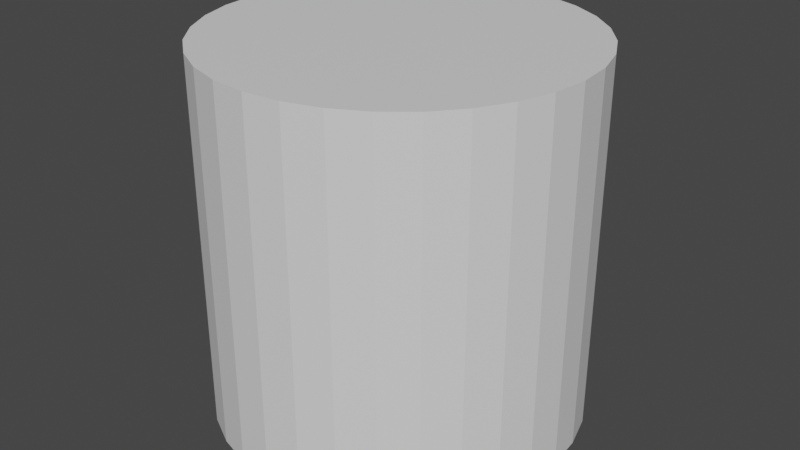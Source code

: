 # Source: cylinder_1x1x1_lowres.blend  (saved by Blender 2.80.75; exported with 4.5.12 LTS)
import bpy
from mathutils import Matrix  # noqa: F401  (used for matrix-valued properties, if any)

bpy.ops.wm.read_factory_settings(use_empty=True)
scene = bpy.context.scene
scene.name = 'Scene'

# ---- collections
col_collection = bpy.data.collections.new('Collection'); scene.collection.children.link(col_collection)

# ---- materials (node trees are filled in below, after node groups)
mat_default_obj_001 = bpy.data.materials.new('Default OBJ.001')
mat_default_obj_001.use_transparent_shadow = False

# ---- material node trees
mat_default_obj_001.use_nodes = True; mat_default_obj_001.node_tree.nodes.clear()
_N = mat_default_obj_001.node_tree.nodes; _L = mat_default_obj_001.node_tree.links
n0 = _N.new('ShaderNodeOutputMaterial'); n0.name = 'Material Output'; n0.location = (300, 300)
n1 = _N.new('ShaderNodeBsdfPrincipled'); n1.name = 'Principled BSDF'; n1.location = (10, 300)
n1.distribution = 'GGX'
n1.subsurface_method = 'BURLEY'
n1.inputs[3].default_value = 1.45
n1.inputs[27].default_value = (0.0, 0.0, 0.0, 1.0)
n1.inputs[28].default_value = 1.0
_L.new(n1.outputs[0], n0.inputs[0])
n0.is_active_output = True

# ---- world
world_world = bpy.data.worlds.new('World'); scene.world = world_world
world_world.use_nodes = True; world_world.node_tree.nodes.clear()
_N = world_world.node_tree.nodes; _L = world_world.node_tree.links
n0 = _N.new('ShaderNodeOutputWorld'); n0.name = 'World Output'; n0.location = (300, 300)
n1 = _N.new('ShaderNodeBackground'); n1.name = 'Background'; n1.location = (10, 300)
n1.inputs[0].default_value = (0.05088, 0.05088, 0.05088, 1.0)
_L.new(n1.outputs[0], n0.inputs[0])
n0.is_active_output = True
world_world.color = (0.05088, 0.05088, 0.05088)
world_world.use_sun_shadow = False
world_world.sun_shadow_jitter_overblur = 0.0

# ---- meshes
me_cylinder_1x1x1 = bpy.data.meshes.new('cylinder 1x1x1')
me_cylinder_1x1x1.from_pydata([(0.0, 0.5, 5.96e-08), (0.0, 0.5, 1.0), (0.09754, 0.4904, 1.0), (0.09754, 0.4904, 5.846e-08), (0.1913, 0.4619, 1.0), (0.1913, 0.4619, 5.507e-08), (0.2778, 0.4157, 1.0), (0.2778, 0.4157, 4.956e-08), (0.3536, 0.3536, 1.0), (0.3536, 0.3536, 4.215e-08), (0.4157, 0.2778, 1.0), (0.4157, 0.2778, 3.311e-08), (0.4619, 0.1913, 1.0), (0.4619, 0.1913, 2.281e-08), (0.4904, 0.09754, 1.0), (0.4904, 0.09754, 1.163e-08), (0.5, -1.192e-07, 1.0), (0.5, 0.0, 0.0), (0.4904, -0.09755, 1.0), (0.4904, -0.09754, -1.163e-08), (0.4619, -0.1913, 1.0), (0.4619, -0.1913, -2.281e-08), (0.4157, -0.2778, 1.0), (0.4157, -0.2778, -3.311e-08), (0.3536, -0.3536, 1.0), (0.3536, -0.3536, -4.215e-08), (0.2778, -0.4157, 1.0), (0.2778, -0.4157, -4.956e-08), (0.1913, -0.4619, 1.0), (0.1913, -0.4619, -5.507e-08), (0.09754, -0.4904, 1.0), (0.09754, -0.4904, -5.846e-08), (0.0, -0.5, 1.0), (0.0, -0.5, -5.96e-08), (-0.09754, -0.4904, 1.0), (-0.09754, -0.4904, -5.846e-08), (-0.1913, -0.4619, 1.0), (-0.1913, -0.4619, -5.507e-08), (-0.2778, -0.4157, 1.0), (-0.2778, -0.4157, -4.956e-08), (-0.3536, -0.3536, 1.0), (-0.3536, -0.3536, -4.215e-08), (-0.4157, -0.2778, 1.0), (-0.4157, -0.2778, -3.311e-08), (-0.4619, -0.1913, 1.0), (-0.4619, -0.1913, -2.281e-08), (-0.4904, -0.09755, 1.0), (-0.4904, -0.09754, -1.163e-08), (-0.5, -1.192e-07, 1.0), (-0.5, 0.0, 0.0), (-0.4904, 0.09755, 1.0), (-0.4904, 0.09755, 1.163e-08), (-0.4619, 0.1913, 1.0), (-0.4619, 0.1913, 2.281e-08), (-0.4157, 0.2778, 1.0), (-0.4157, 0.2778, 3.311e-08), (-0.3536, 0.3536, 1.0), (-0.3536, 0.3536, 4.215e-08), (-0.2778, 0.4157, 1.0), (-0.2778, 0.4157, 4.956e-08), (-0.1913, 0.4619, 1.0), (-0.1913, 0.4619, 5.507e-08), (-0.09754, 0.4904, 1.0), (-0.09754, 0.4904, 5.846e-08)], [], [(0, 1, 2, 3), (3, 2, 4, 5), (5, 4, 6, 7), (7, 6, 8, 9), (9, 8, 10, 11), (11, 10, 12, 13), (13, 12, 14, 15), (15, 14, 16, 17), (17, 16, 18, 19), (19, 18, 20, 21), (21, 20, 22, 23), (23, 22, 24, 25), (25, 24, 26, 27), (27, 26, 28, 29), (29, 28, 30, 31), (31, 30, 32, 33), (33, 32, 34, 35), (35, 34, 36, 37), (37, 36, 38, 39), (39, 38, 40, 41), (41, 40, 42, 43), (43, 42, 44, 45), (45, 44, 46, 47), (47, 46, 48, 49), (49, 48, 50, 51), (51, 50, 52, 53), (53, 52, 54, 55), (55, 54, 56, 57), (57, 56, 58, 59), (59, 58, 60, 61), (2, 1, 62, 60, 58, 56, 54, 52, 50, 48, 46, 44, 42, 40, 38, 36, 34, 32, 30, 28, 26, 24, 22, 20, 18, 16, 14, 12, 10, 8, 6, 4), (61, 60, 62, 63), (63, 62, 1, 0), (0, 3, 5, 7, 9, 11, 13, 15, 17, 19, 21, 23, 25, 27, 29, 31, 33, 35, 37, 39, 41, 43, 45, 47, 49, 51, 53, 55, 57, 59, 61, 63)])
me_cylinder_1x1x1.materials.append(mat_default_obj_001)
me_cylinder_1x1x1.use_remesh_preserve_volume = False
me_cylinder_1x1x1.use_remesh_preserve_attributes = False
me_cylinder_1x1x1.use_mirror_vertex_groups = False
me_cylinder_1x1x1.update()

# ---- objects
ob_cylinder_1x1x1 = bpy.data.objects.new('cylinder 1x1x1', me_cylinder_1x1x1)

# ---- transforms, parenting, visibility, modifiers, constraints
ob_cylinder_1x1x1.location = (0.0, 0.0, 0.0)
ob_cylinder_1x1x1.lineart.crease_threshold = 0.0

# ---- collection membership
col_collection.objects.link(ob_cylinder_1x1x1)

# ---- scene / render settings (as saved in the file)
scene.frame_start = 1; scene.frame_end = 250; scene.frame_set(1)
scene.render.engine = 'BLENDER_EEVEE_NEXT'
scene.cycles.use_denoising = False
scene.cycles.samples = 128
scene.cycles.sampling_pattern = 'TABULATED_SOBOL'
scene.cycles.use_adaptive_sampling = False
scene.cycles.use_light_tree = False
scene.view_settings.view_transform = 'Filmic'
bpy.context.view_layer.update()

# ---- added for rendering (the .blend has no active camera and no usable light): camera, sun
cam_auto = bpy.data.cameras.new('AutoCamera')
cam_auto.lens = 50.0
cam_auto.sensor_width = 36.0
cam_auto.clip_end = 1000.0
ob_auto_camera = bpy.data.objects.new('AutoCamera', cam_auto)
scene.collection.objects.link(ob_auto_camera)
ob_auto_camera.location = (1.60254, -1.92304, 1.78203)
ob_auto_camera.rotation_euler = (1.09748, -7.21219e-08, 0.694738)
scene.camera = ob_auto_camera
light_auto_sun = bpy.data.lights.new('AutoSun', 'SUN')
light_auto_sun.energy = 3.0
light_auto_sun.angle = 0.0523599
ob_auto_sun = bpy.data.objects.new('AutoSun', light_auto_sun)
scene.collection.objects.link(ob_auto_sun)
ob_auto_sun.rotation_euler = (0.872665, 0.174533, 0.523599)
bpy.context.view_layer.update()
